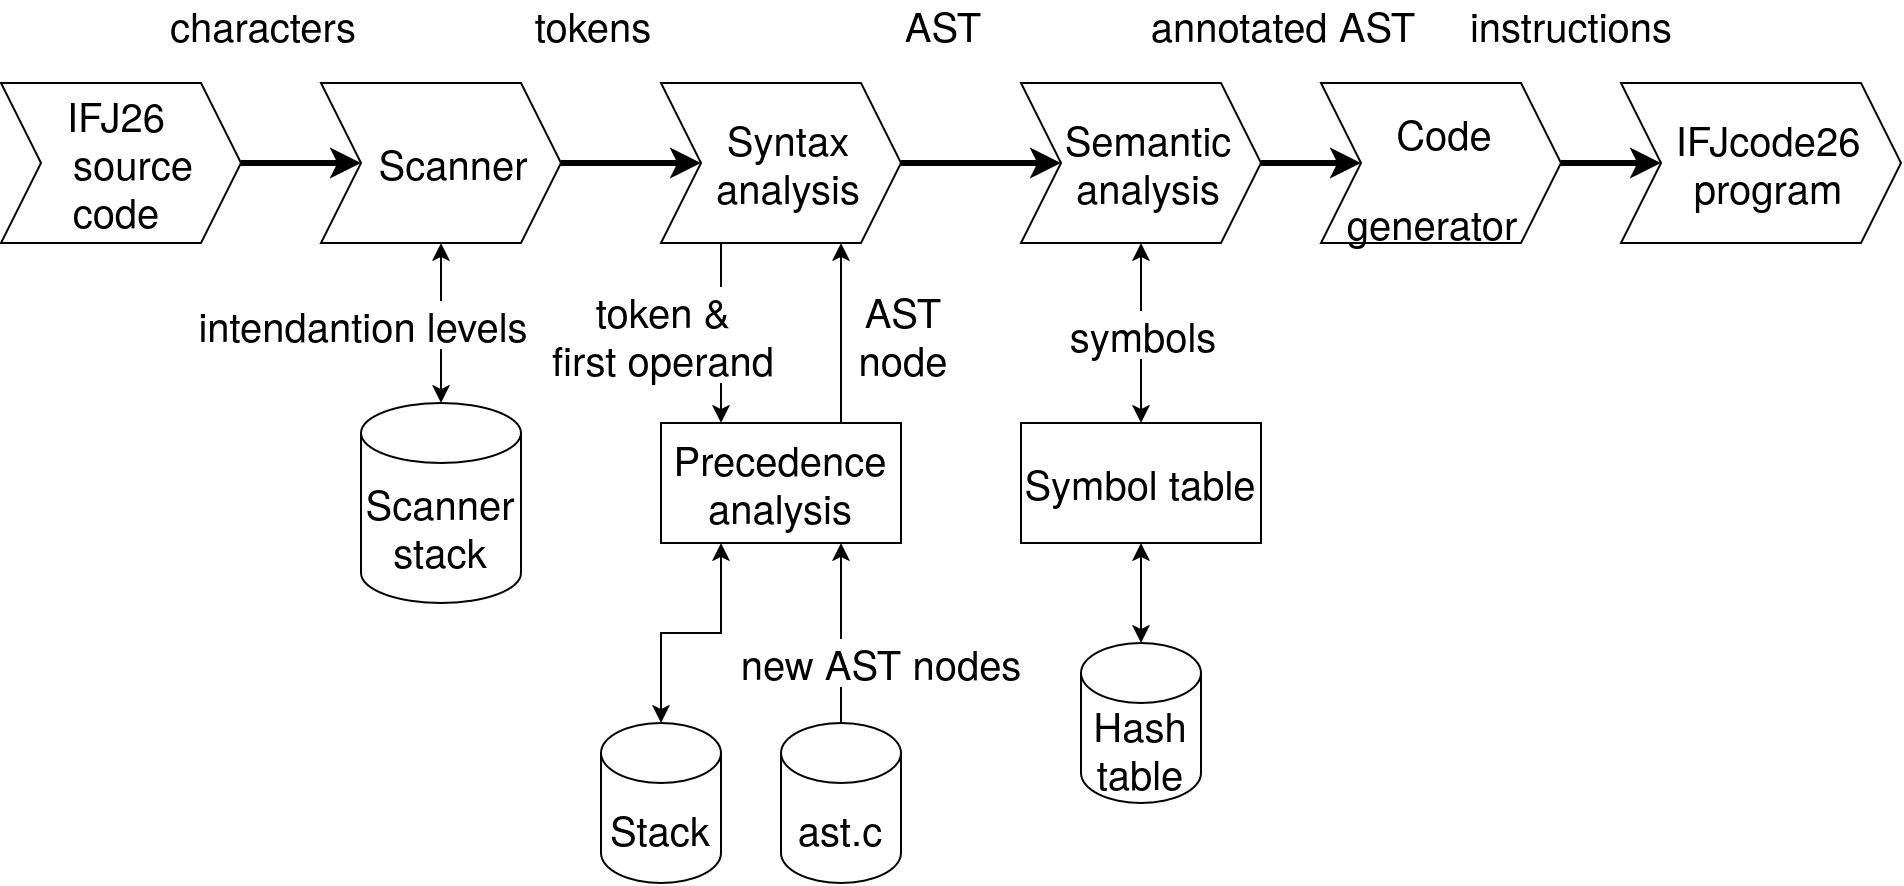

The diagram above was exported from draw.io. Its source (the exported page's mxGraphModel, read from the mxfile embedded in the PNG):
<mxGraphModel dx="1222" dy="1918" grid="1" gridSize="10" guides="1" tooltips="1" connect="1" arrows="1" fold="1" page="1" pageScale="1" pageWidth="850" pageHeight="1100" math="0" shadow="0">
  <root>
    <mxCell id="0" />
    <mxCell id="1" parent="0" />
    <mxCell id="2" edge="1" parent="1" source="4" style="edgeStyle=orthogonalEdgeStyle;rounded=0;orthogonalLoop=1;jettySize=auto;html=1;entryX=0;entryY=0.5;entryDx=0;entryDy=0;defaultLabelBackgroundColor=page;labelPadding=0 4;strokeWidth=3;fontSize=20;" target="7">
      <mxGeometry relative="1" as="geometry" />
    </mxCell>
    <mxCell id="3" connectable="0" parent="2" style="edgeLabel;html=1;align=center;verticalAlign=middle;resizable=0;points=[];inheritText=fontFamily,fontColor,fontStyle,textOpacity,labelBorderColor,labelBorderWidth,labelBackgroundColor,defaultLabelBackgroundColor,labelPadding;defaultLabelBackgroundColor=page;labelPadding=0 4;fontSize=20;" value="&lt;div&gt;characters&lt;/div&gt;" vertex="1">
      <mxGeometry relative="1" x="-0.1845" as="geometry">
        <mxPoint x="-14" y="-70" as="offset" />
      </mxGeometry>
    </mxCell>
    <mxCell id="4" parent="1" style="shape=step;perimeter=stepPerimeter;whiteSpace=wrap;html=1;shapeInside=1;fixedSize=1;fontSize=20;" value="&lt;font&gt;IFJ26&lt;br&gt;source code&lt;/font&gt;" vertex="1">
      <mxGeometry height="80" width="120" x="190" y="840" as="geometry" />
    </mxCell>
    <mxCell id="5" edge="1" parent="1" source="7" style="edgeStyle=orthogonalEdgeStyle;rounded=0;orthogonalLoop=1;jettySize=auto;html=1;defaultLabelBackgroundColor=page;labelPadding=0 4;strokeWidth=3;fontSize=20;" target="15">
      <mxGeometry relative="1" as="geometry" />
    </mxCell>
    <mxCell id="6" connectable="0" parent="5" style="edgeLabel;html=1;align=center;verticalAlign=middle;resizable=0;points=[];inheritText=fontFamily,fontColor,fontStyle,textOpacity,labelBorderColor,labelBorderWidth,labelBackgroundColor,defaultLabelBackgroundColor,labelPadding;defaultLabelBackgroundColor=page;labelPadding=0 4;fontSize=20;" value="tokens" vertex="1">
      <mxGeometry relative="1" x="-0.1324" y="-1" as="geometry">
        <mxPoint x="-15" y="-71" as="offset" />
      </mxGeometry>
    </mxCell>
    <mxCell id="7" parent="1" style="shape=step;perimeter=stepPerimeter;whiteSpace=wrap;html=1;shapeInside=1;fixedSize=1;fontSize=20;" value="&lt;font&gt;Scanner&lt;/font&gt;" vertex="1">
      <mxGeometry height="80" width="120" x="350" y="840" as="geometry" />
    </mxCell>
    <mxCell id="8" parent="1" style="shape=cylinder3;whiteSpace=wrap;html=1;boundedLbl=1;backgroundOutline=1;size=15;fontSize=20;" value="&lt;div&gt;Scanner&lt;/div&gt;&lt;div&gt;stack&lt;/div&gt;" vertex="1">
      <mxGeometry height="100" width="80" x="370" y="1000" as="geometry" />
    </mxCell>
    <mxCell id="9" edge="1" parent="1" source="7" style="edgeStyle=orthogonalEdgeStyle;rounded=0;orthogonalLoop=1;jettySize=auto;html=1;entryX=0.5;entryY=0;entryDx=0;entryDy=0;entryPerimeter=0;defaultLabelBackgroundColor=page;labelPadding=0 4;startArrow=classic;startFill=1;fontSize=20;" target="8">
      <mxGeometry relative="1" as="geometry" />
    </mxCell>
    <mxCell id="10" connectable="0" parent="9" style="edgeLabel;html=1;align=center;verticalAlign=middle;resizable=0;points=[];inheritText=fontFamily,fontColor,fontStyle,textOpacity,labelBorderColor,labelBorderWidth,labelBackgroundColor,defaultLabelBackgroundColor,labelPadding;defaultLabelBackgroundColor=page;labelPadding=0 4;fontSize=20;" value="intendantion levels" vertex="1">
      <mxGeometry relative="1" x="-0.0114" y="-1" as="geometry">
        <mxPoint x="-39" as="offset" />
      </mxGeometry>
    </mxCell>
    <mxCell id="11" edge="1" parent="1" source="15" style="edgeStyle=orthogonalEdgeStyle;rounded=0;orthogonalLoop=1;jettySize=auto;html=1;exitX=0.25;exitY=1;exitDx=0;exitDy=0;entryX=0.25;entryY=0;entryDx=0;entryDy=0;defaultLabelBackgroundColor=page;labelPadding=0 4;fontSize=20;" target="18">
      <mxGeometry relative="1" as="geometry" />
    </mxCell>
    <mxCell id="12" connectable="0" parent="11" style="edgeLabel;html=1;align=center;verticalAlign=middle;resizable=0;points=[];inheritText=fontFamily,fontColor,fontStyle,textOpacity,labelBorderColor,labelBorderWidth,labelBackgroundColor,defaultLabelBackgroundColor,labelPadding;defaultLabelBackgroundColor=page;labelPadding=0 4;fontSize=20;" value="token &amp;amp;&lt;br&gt;&lt;div&gt;first operand&lt;/div&gt;" vertex="1">
      <mxGeometry relative="1" x="-0.0517" y="1" as="geometry">
        <mxPoint x="-31" y="2" as="offset" />
      </mxGeometry>
    </mxCell>
    <mxCell id="13" edge="1" parent="1" source="15" style="edgeStyle=orthogonalEdgeStyle;rounded=0;orthogonalLoop=1;jettySize=auto;html=1;entryX=0;entryY=0.5;entryDx=0;entryDy=0;defaultLabelBackgroundColor=page;labelPadding=0 4;strokeWidth=3;fontSize=20;" target="25">
      <mxGeometry relative="1" as="geometry" />
    </mxCell>
    <mxCell id="14" connectable="0" parent="13" style="edgeLabel;html=1;align=center;verticalAlign=middle;resizable=0;points=[];inheritText=fontFamily,fontColor,fontStyle,textOpacity,labelBorderColor,labelBorderWidth,labelBackgroundColor,defaultLabelBackgroundColor,labelPadding;defaultLabelBackgroundColor=page;labelPadding=0 4;fontSize=20;" value="AST" vertex="1">
      <mxGeometry relative="1" x="-0.1915" y="2" as="geometry">
        <mxPoint x="-12" y="-68" as="offset" />
      </mxGeometry>
    </mxCell>
    <mxCell id="15" parent="1" style="shape=step;perimeter=stepPerimeter;whiteSpace=wrap;html=1;shapeInside=1;fixedSize=1;fontSize=20;" value="&lt;font&gt;Syntax analysis&lt;/font&gt;" vertex="1">
      <mxGeometry height="80" width="120" x="520" y="840" as="geometry" />
    </mxCell>
    <mxCell id="16" edge="1" parent="1" source="18" style="edgeStyle=orthogonalEdgeStyle;rounded=0;orthogonalLoop=1;jettySize=auto;html=1;exitX=0.75;exitY=0;exitDx=0;exitDy=0;entryX=0.75;entryY=1;entryDx=0;entryDy=0;defaultLabelBackgroundColor=page;labelPadding=0 4;fontSize=20;" target="15">
      <mxGeometry relative="1" as="geometry" />
    </mxCell>
    <mxCell id="17" connectable="0" parent="16" style="edgeLabel;html=1;align=center;verticalAlign=middle;resizable=0;points=[];inheritText=fontFamily,fontColor,fontStyle,textOpacity,labelBorderColor,labelBorderWidth,labelBackgroundColor,defaultLabelBackgroundColor,labelPadding;defaultLabelBackgroundColor=page;labelPadding=0 4;fontSize=20;" value="AST&lt;br&gt;node" vertex="1">
      <mxGeometry relative="1" x="0.003" y="-1" as="geometry">
        <mxPoint x="29" as="offset" />
      </mxGeometry>
    </mxCell>
    <mxCell id="18" parent="1" style="rounded=0;whiteSpace=wrap;html=1;fontSize=20;" value="Precedence analysis" vertex="1">
      <mxGeometry height="60" width="120" x="520" y="1010" as="geometry" />
    </mxCell>
    <mxCell id="19" edge="1" parent="1" source="20" style="edgeStyle=orthogonalEdgeStyle;rounded=0;orthogonalLoop=1;jettySize=auto;html=1;exitX=0.5;exitY=0;exitDx=0;exitDy=0;exitPerimeter=0;entryX=0.25;entryY=1;entryDx=0;entryDy=0;defaultLabelBackgroundColor=page;labelPadding=0 4;startArrow=classic;startFill=1;fontSize=20;" target="18">
      <mxGeometry relative="1" x="-0.375" as="geometry" />
    </mxCell>
    <mxCell id="20" parent="1" style="shape=cylinder3;whiteSpace=wrap;html=1;boundedLbl=1;backgroundOutline=1;size=15;fontSize=20;" value="Stack" vertex="1">
      <mxGeometry height="80" width="60" x="490" y="1160" as="geometry" />
    </mxCell>
    <mxCell id="21" edge="1" parent="1" source="25" style="edgeStyle=orthogonalEdgeStyle;rounded=0;orthogonalLoop=1;jettySize=auto;html=1;entryX=0.5;entryY=0;entryDx=0;entryDy=0;defaultLabelBackgroundColor=page;labelPadding=0 4;startArrow=classic;startFill=1;fontSize=20;" target="27">
      <mxGeometry relative="1" as="geometry" />
    </mxCell>
    <mxCell id="22" connectable="0" parent="21" style="edgeLabel;html=1;align=center;verticalAlign=middle;resizable=0;points=[];inheritText=fontFamily,fontColor,fontStyle,textOpacity,labelBorderColor,labelBorderWidth,labelBackgroundColor,defaultLabelBackgroundColor,labelPadding;defaultLabelBackgroundColor=page;labelPadding=0 4;fontSize=20;" value="symbols" vertex="1">
      <mxGeometry relative="1" x="0.0509" y="-3" as="geometry">
        <mxPoint x="3" y="-2" as="offset" />
      </mxGeometry>
    </mxCell>
    <mxCell id="23" edge="1" parent="1" source="25" style="edgeStyle=orthogonalEdgeStyle;rounded=0;orthogonalLoop=1;jettySize=auto;html=1;defaultLabelBackgroundColor=page;labelPadding=0 4;strokeWidth=3;fontSize=20;" target="32">
      <mxGeometry relative="1" as="geometry" />
    </mxCell>
    <mxCell id="24" connectable="0" parent="23" style="edgeLabel;html=1;align=center;verticalAlign=middle;resizable=0;points=[];inheritText=fontFamily,fontColor,fontStyle,textOpacity,labelBorderColor,labelBorderWidth,labelBackgroundColor,defaultLabelBackgroundColor,labelPadding;defaultLabelBackgroundColor=page;labelPadding=0 4;fontSize=20;" value="annotated AST" vertex="1">
      <mxGeometry relative="1" x="-0.1144" y="1" as="geometry">
        <mxPoint x="-1" y="-69" as="offset" />
      </mxGeometry>
    </mxCell>
    <mxCell id="25" parent="1" style="shape=step;perimeter=stepPerimeter;whiteSpace=wrap;html=1;shapeInside=1;fixedSize=1;fontSize=20;" value="&lt;font&gt;Semantic analysis&lt;/font&gt;" vertex="1">
      <mxGeometry height="80" width="120" x="700" y="840" as="geometry" />
    </mxCell>
    <mxCell id="26" parent="1" style="shape=cylinder3;whiteSpace=wrap;html=1;boundedLbl=1;backgroundOutline=1;size=15;fontSize=20;" value="ast.c" vertex="1">
      <mxGeometry height="80" width="60" x="580" y="1160" as="geometry" />
    </mxCell>
    <mxCell id="27" parent="1" style="rounded=0;whiteSpace=wrap;html=1;fontSize=20;" value="Symbol table" vertex="1">
      <mxGeometry height="60" width="120" x="700" y="1010" as="geometry" />
    </mxCell>
    <mxCell id="28" edge="1" parent="1" source="29" style="edgeStyle=orthogonalEdgeStyle;rounded=0;orthogonalLoop=1;jettySize=auto;html=1;entryX=0.5;entryY=1;entryDx=0;entryDy=0;defaultLabelBackgroundColor=page;labelPadding=0 4;startArrow=classic;startFill=1;fontSize=20;" target="27">
      <mxGeometry relative="1" as="geometry" />
    </mxCell>
    <mxCell id="29" parent="1" style="shape=cylinder3;whiteSpace=wrap;html=1;boundedLbl=1;backgroundOutline=1;size=15;fontSize=20;" value="Hash&lt;br&gt;table" vertex="1">
      <mxGeometry height="80" width="60" x="730" y="1120" as="geometry" />
    </mxCell>
    <mxCell id="30" edge="1" parent="1" source="32" style="edgeStyle=orthogonalEdgeStyle;rounded=0;orthogonalLoop=1;jettySize=auto;html=1;entryX=0;entryY=0.5;entryDx=0;entryDy=0;defaultLabelBackgroundColor=page;labelPadding=0 4;strokeWidth=3;fontSize=20;" target="33">
      <mxGeometry relative="1" as="geometry" />
    </mxCell>
    <mxCell id="31" connectable="0" parent="30" style="edgeLabel;html=1;align=center;verticalAlign=middle;resizable=0;points=[];inheritText=fontFamily,fontColor,fontStyle,textOpacity,labelBorderColor,labelBorderWidth,labelBackgroundColor,defaultLabelBackgroundColor,labelPadding;defaultLabelBackgroundColor=page;labelPadding=0 4;fontSize=20;" value="&lt;font&gt;instructions&lt;/font&gt;" vertex="1">
      <mxGeometry relative="1" x="-0.1921" y="2" as="geometry">
        <mxPoint x="-8" y="-72" as="offset" />
      </mxGeometry>
    </mxCell>
    <mxCell id="32" parent="1" style="shape=step;perimeter=stepPerimeter;whiteSpace=wrap;html=1;shapeInside=1;fixedSize=1;fontSize=20;" value="&lt;font&gt;Code generator&lt;/font&gt;" vertex="1">
      <mxGeometry height="80" width="120" x="850" y="840" as="geometry" />
    </mxCell>
    <mxCell id="33" parent="1" style="shape=step;perimeter=stepPerimeter;whiteSpace=wrap;html=1;shapeInside=1;fixedSize=1;fontSize=20;align=center;" value="&lt;div&gt;&lt;font&gt;IFJcode26 program&lt;/font&gt;&lt;/div&gt;" vertex="1">
      <mxGeometry height="80" width="140" x="1000" y="840" as="geometry" />
    </mxCell>
    <mxCell id="34" edge="1" parent="1" source="26" style="edgeStyle=orthogonalEdgeStyle;rounded=0;orthogonalLoop=1;jettySize=auto;html=1;defaultLabelBackgroundColor=page;labelPadding=0 4;strokeWidth=1;exitX=0.5;exitY=0;exitDx=0;exitDy=0;entryX=0.75;entryY=1;entryDx=0;entryDy=0;exitPerimeter=0;fontSize=20;" target="18" value="new AST nodes">
      <mxGeometry relative="1" x="-0.3333" y="-20" as="geometry">
        <mxPoint as="offset" />
        <mxPoint x="480" y="1130" as="sourcePoint" />
        <mxPoint x="600" y="1290" as="targetPoint" />
      </mxGeometry>
    </mxCell>
  </root>
</mxGraphModel>